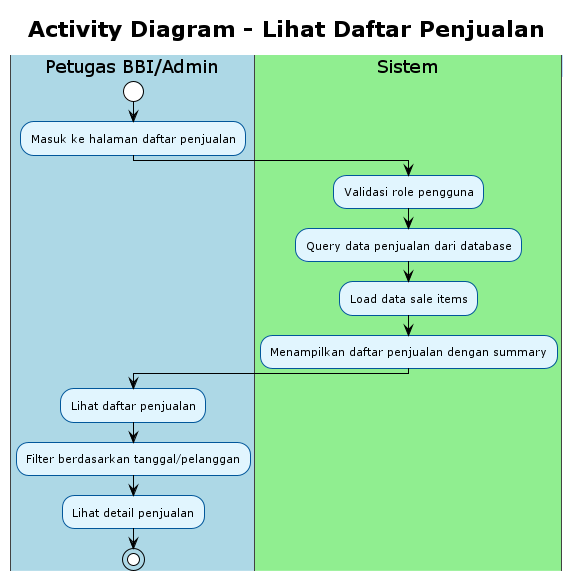

The diagram above was rendered by PlantUML. Its source (embedded in the PNG):
@startuml
!theme plain
skinparam activity {
    BackgroundColor #E1F5FE
    BorderColor #01579B
    FontSize 11
}
skinparam swimlane {
    BackgroundColor #F5F5F5
    BorderColor #424242
    TitleBackgroundColor #BBDEFB
    TitleBorderColor #1976D2
}

title Activity Diagram - Lihat Daftar Penjualan

|#LightBlue|Petugas BBI/Admin|
start
:Masuk ke halaman daftar penjualan;

|#LightGreen|Sistem|
:Validasi role pengguna;
:Query data penjualan dari database;
:Load data sale items;
:Menampilkan daftar penjualan dengan summary;

|#LightBlue|Petugas BBI/Admin|
:Lihat daftar penjualan;
:Filter berdasarkan tanggal/pelanggan;
:Lihat detail penjualan;

stop

@enduml